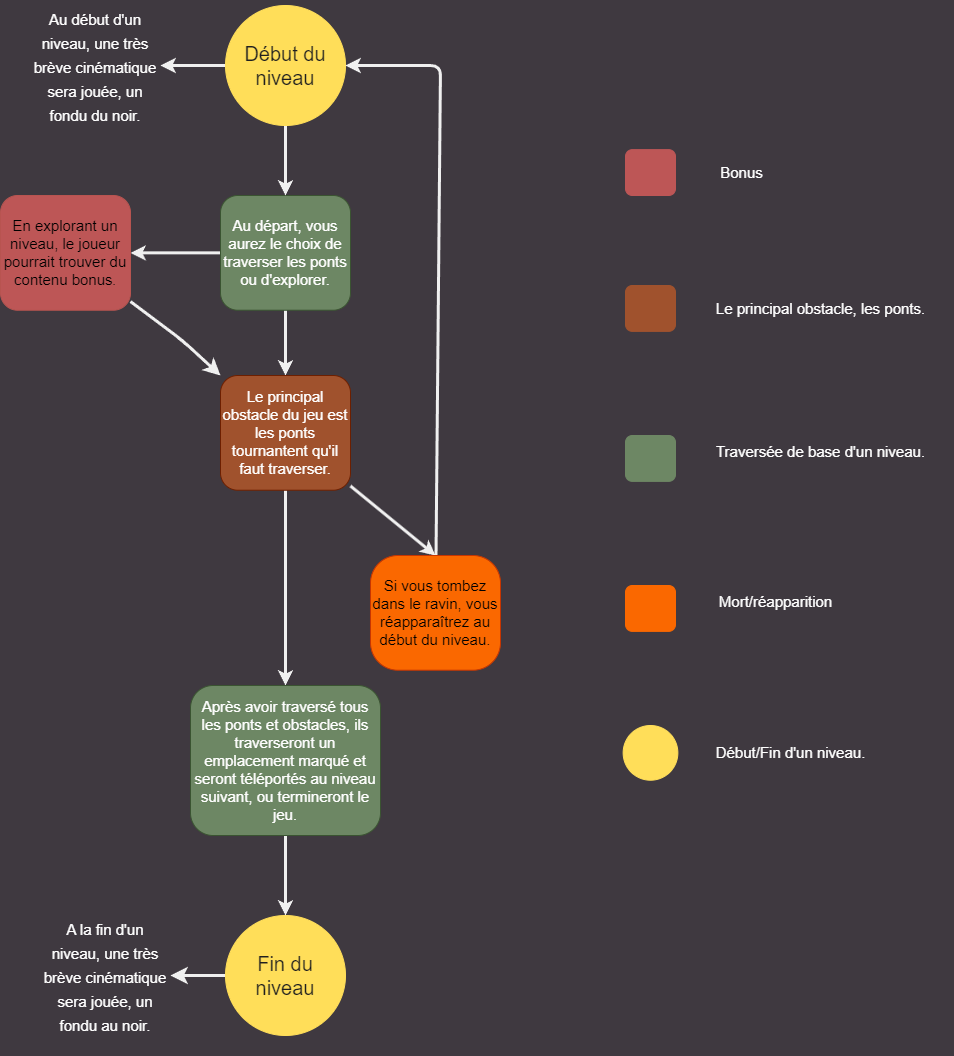

The diagram above was exported from draw.io. Its source (the exported page's mxGraphModel, read from the mxfile embedded in the PNG):
<mxGraphModel dx="2026" dy="1147" grid="0" gridSize="10" guides="1" tooltips="1" connect="1" arrows="1" fold="1" page="1" pageScale="1" pageWidth="850" pageHeight="1100" background="#3F3940" math="0" shadow="0">
  <root>
    <mxCell id="0" />
    <mxCell id="1" parent="0" />
    <mxCell id="16" style="edgeStyle=none;html=1;strokeWidth=3;strokeColor=#F0F0F0;" parent="1" source="3" edge="1">
      <mxGeometry relative="1" as="geometry">
        <mxPoint x="425" y="410" as="targetPoint" />
      </mxGeometry>
    </mxCell>
    <mxCell id="25" style="edgeStyle=none;html=1;strokeWidth=3;strokeColor=#F0F0F0;" parent="1" source="3" edge="1">
      <mxGeometry relative="1" as="geometry">
        <mxPoint x="270" y="287.355" as="targetPoint" />
      </mxGeometry>
    </mxCell>
    <mxCell id="3" value="&lt;font style=&quot;font-size: 15px;&quot;&gt;Au départ, vous aurez le choix de traverser les ponts ou d'explorer.&lt;/font&gt;" style="rounded=1;whiteSpace=wrap;html=1;strokeWidth=1;fillColor=#6d8764;strokeColor=#3A5431;fontColor=#ffffff;" parent="1" vertex="1">
      <mxGeometry x="360" y="230.00000000000003" width="130" height="114.71" as="geometry" />
    </mxCell>
    <mxCell id="15" style="edgeStyle=none;html=1;entryX=0.5;entryY=0;entryDx=0;entryDy=0;strokeWidth=3;strokeColor=#F0F0F0;" parent="1" source="13" target="3" edge="1">
      <mxGeometry relative="1" as="geometry" />
    </mxCell>
    <mxCell id="41" style="edgeStyle=none;html=1;entryX=1;entryY=0.5;entryDx=0;entryDy=0;fontSize=20;fontColor=#FFFFFF;strokeWidth=3;strokeColor=#F0F0F0;" parent="1" source="13" target="36" edge="1">
      <mxGeometry relative="1" as="geometry" />
    </mxCell>
    <mxCell id="13" value="&lt;font style=&quot;font-size: 20px;&quot; color=&quot;#1f1f1f&quot;&gt;Début du &lt;br&gt;niveau&lt;/font&gt;" style="ellipse;whiteSpace=wrap;html=1;aspect=fixed;strokeWidth=1;fillColor=#FFDE59;strokeColor=#FFDE59;" parent="1" vertex="1">
      <mxGeometry x="365" y="40" width="120" height="120" as="geometry" />
    </mxCell>
    <mxCell id="49" style="edgeStyle=none;html=1;entryX=1;entryY=0.5;entryDx=0;entryDy=0;strokeColor=#F0F0F0;strokeWidth=3;fontColor=#000000;endSize=8;" edge="1" parent="1" source="14" target="37">
      <mxGeometry relative="1" as="geometry" />
    </mxCell>
    <mxCell id="14" value="&lt;span style=&quot;color: rgb(31, 31, 31); font-size: 20px;&quot;&gt;Fin du&lt;/span&gt;&lt;br style=&quot;color: rgb(31, 31, 31); font-size: 20px;&quot;&gt;&lt;span style=&quot;color: rgb(31, 31, 31); font-size: 20px;&quot;&gt;niveau&lt;/span&gt;" style="ellipse;whiteSpace=wrap;html=1;aspect=fixed;strokeWidth=1;fillColor=#FFDE59;strokeColor=#FFDE59;" parent="1" vertex="1">
      <mxGeometry x="365" y="950" width="120" height="120" as="geometry" />
    </mxCell>
    <mxCell id="18" style="edgeStyle=none;html=1;entryX=0.5;entryY=0;entryDx=0;entryDy=0;strokeWidth=3;strokeColor=#F0F0F0;" parent="1" source="17" target="23" edge="1">
      <mxGeometry relative="1" as="geometry">
        <mxPoint x="275" y="590" as="targetPoint" />
      </mxGeometry>
    </mxCell>
    <mxCell id="21" style="edgeStyle=none;html=1;entryX=0.5;entryY=0;entryDx=0;entryDy=0;strokeWidth=3;strokeColor=#F0F0F0;" parent="1" source="17" target="20" edge="1">
      <mxGeometry relative="1" as="geometry" />
    </mxCell>
    <mxCell id="17" value="&lt;font style=&quot;font-size: 15px;&quot;&gt;Le principal obstacle du jeu est les ponts tournantent qu'il faut traverser.&lt;/font&gt;" style="rounded=1;whiteSpace=wrap;html=1;strokeWidth=1;fillColor=#a0522d;strokeColor=#6D1F00;fontColor=#ffffff;" parent="1" vertex="1">
      <mxGeometry x="360" y="410" width="130" height="114.71" as="geometry" />
    </mxCell>
    <mxCell id="24" style="edgeStyle=none;html=1;entryX=1;entryY=0.5;entryDx=0;entryDy=0;strokeWidth=3;strokeColor=#F0F0F0;" parent="1" source="20" target="13" edge="1">
      <mxGeometry relative="1" as="geometry">
        <mxPoint x="575" y="110" as="targetPoint" />
        <Array as="points">
          <mxPoint x="580" y="100" />
        </Array>
      </mxGeometry>
    </mxCell>
    <mxCell id="20" value="&lt;font style=&quot;font-size: 15px;&quot;&gt;Si vous tombez dans le ravin, vous réapparaîtrez au début du niveau.&lt;/font&gt;" style="rounded=1;whiteSpace=wrap;html=1;strokeWidth=1;fillColor=#fa6800;strokeColor=#C73500;arcSize=24;fontColor=#000000;" parent="1" vertex="1">
      <mxGeometry x="510" y="590" width="130" height="114.71" as="geometry" />
    </mxCell>
    <mxCell id="28" style="edgeStyle=none;html=1;entryX=0.5;entryY=0;entryDx=0;entryDy=0;strokeColor=#F0F0F0;strokeWidth=3;" parent="1" source="23" target="14" edge="1">
      <mxGeometry relative="1" as="geometry" />
    </mxCell>
    <mxCell id="23" value="&lt;font style=&quot;font-size: 15px;&quot;&gt;Après avoir traversé tous les ponts et obstacles, ils traverseront un emplacement marqué et seront téléportés au niveau suivant, ou termineront le jeu.&lt;/font&gt;" style="rounded=1;whiteSpace=wrap;html=1;strokeWidth=1;fillColor=#6d8764;strokeColor=#3A5431;fontColor=#ffffff;" parent="1" vertex="1">
      <mxGeometry x="330" y="720" width="190" height="150" as="geometry" />
    </mxCell>
    <mxCell id="27" style="edgeStyle=none;html=1;entryX=0;entryY=0;entryDx=0;entryDy=0;endSize=8;strokeWidth=3;strokeColor=#F0F0F0;" parent="1" source="26" target="17" edge="1">
      <mxGeometry relative="1" as="geometry">
        <Array as="points">
          <mxPoint x="322" y="375" />
        </Array>
      </mxGeometry>
    </mxCell>
    <mxCell id="26" value="&lt;font style=&quot;font-size: 15px;&quot;&gt;En explorant un niveau, le joueur pourrait trouver du contenu bonus&lt;/font&gt;." style="rounded=1;whiteSpace=wrap;html=1;strokeWidth=1;fillColor=#BD5656;strokeColor=#b85450;" parent="1" vertex="1">
      <mxGeometry x="140" y="230" width="130" height="114.71" as="geometry" />
    </mxCell>
    <mxCell id="30" value="" style="rounded=0;whiteSpace=wrap;html=1;strokeWidth=1;fillColor=none;fontColor=#333333;strokeColor=none;fillStyle=auto;" parent="1" vertex="1">
      <mxGeometry x="737.5" y="217" width="355" height="600" as="geometry" />
    </mxCell>
    <mxCell id="29" value="" style="rounded=1;whiteSpace=wrap;html=1;strokeWidth=1;fillColor=#a0522d;strokeColor=#A0522D;fontColor=#ffffff;" parent="1" vertex="1">
      <mxGeometry x="765" y="320" width="50" height="45.88" as="geometry" />
    </mxCell>
    <mxCell id="31" value="" style="rounded=1;whiteSpace=wrap;html=1;strokeWidth=1;fillColor=#6D8764;strokeColor=#6D8764;fontColor=#ffffff;" parent="1" vertex="1">
      <mxGeometry x="765" y="470" width="50" height="45.88" as="geometry" />
    </mxCell>
    <mxCell id="32" value="" style="rounded=1;whiteSpace=wrap;html=1;strokeWidth=1;fillColor=#FA6800;strokeColor=#FA6800;fontColor=#000000;" parent="1" vertex="1">
      <mxGeometry x="765" y="620" width="50" height="45.88" as="geometry" />
    </mxCell>
    <mxCell id="33" value="" style="ellipse;whiteSpace=wrap;html=1;aspect=fixed;strokeWidth=1;fillColor=#FFDE59;strokeColor=#FFDE59;" parent="1" vertex="1">
      <mxGeometry x="762.6400000000001" y="760" width="54.71" height="54.71" as="geometry" />
    </mxCell>
    <mxCell id="36" value="&lt;font style=&quot;font-size: 15px;&quot; color=&quot;#ffffff&quot;&gt;Au début d'un niveau, une très brève cinématique sera jouée, un fondu du noir.&lt;/font&gt;" style="text;html=1;strokeColor=none;fillColor=none;align=center;verticalAlign=middle;whiteSpace=wrap;rounded=0;strokeWidth=1;fontSize=20;fontColor=#1F1F1F;" parent="1" vertex="1">
      <mxGeometry x="170" y="35" width="130" height="130" as="geometry" />
    </mxCell>
    <mxCell id="37" value="&lt;font style=&quot;font-size: 15px;&quot; color=&quot;#ffffff&quot;&gt;A la fin d'un niveau, une très brève cinématique sera jouée, un fondu au noir.&lt;/font&gt;" style="text;html=1;strokeColor=none;fillColor=none;align=center;verticalAlign=middle;whiteSpace=wrap;rounded=0;strokeWidth=1;fontSize=20;fontColor=#1F1F1F;" parent="1" vertex="1">
      <mxGeometry x="180" y="930" width="130" height="160" as="geometry" />
    </mxCell>
    <mxCell id="45" value="&lt;div&gt;Traversée de base d'un niveau.&lt;br&gt;&lt;/div&gt;&lt;div&gt;&lt;br&gt;&lt;/div&gt;" style="text;html=1;align=center;verticalAlign=middle;resizable=0;points=[];autosize=1;strokeColor=none;fillColor=none;fontSize=15;fontColor=#FFFFFF;" parent="1" vertex="1">
      <mxGeometry x="845" y="470" width="230" height="50" as="geometry" />
    </mxCell>
    <mxCell id="46" value="Le principal obstacle, les ponts." style="text;html=1;align=center;verticalAlign=middle;resizable=0;points=[];autosize=1;strokeColor=none;fillColor=none;fontSize=15;fontColor=#FFFFFF;" parent="1" vertex="1">
      <mxGeometry x="845" y="327.94" width="230" height="30" as="geometry" />
    </mxCell>
    <mxCell id="47" value="&lt;div&gt;Mort/réapparition&lt;/div&gt;&lt;div&gt;&lt;br&gt;&lt;/div&gt;" style="text;html=1;align=center;verticalAlign=middle;resizable=0;points=[];autosize=1;strokeColor=none;fillColor=none;fontSize=15;fontColor=#FFFFFF;" parent="1" vertex="1">
      <mxGeometry x="845" y="620" width="140" height="50" as="geometry" />
    </mxCell>
    <mxCell id="48" value="Début/Fin d'un niveau." style="text;html=1;align=center;verticalAlign=middle;resizable=0;points=[];autosize=1;strokeColor=none;fillColor=none;fontSize=15;fontColor=#FFFFFF;" parent="1" vertex="1">
      <mxGeometry x="845" y="772.36" width="170" height="30" as="geometry" />
    </mxCell>
    <mxCell id="50" value="" style="rounded=1;whiteSpace=wrap;html=1;strokeWidth=1;fillColor=#BD5656;strokeColor=#BD5656;fontColor=#ffffff;" vertex="1" parent="1">
      <mxGeometry x="765" y="184.12" width="50" height="45.88" as="geometry" />
    </mxCell>
    <mxCell id="51" value="Bonus" style="text;html=1;align=center;verticalAlign=middle;resizable=0;points=[];autosize=1;strokeColor=none;fillColor=none;fontSize=15;fontColor=#FFFFFF;" vertex="1" parent="1">
      <mxGeometry x="850" y="192.06" width="61" height="30" as="geometry" />
    </mxCell>
  </root>
</mxGraphModel>